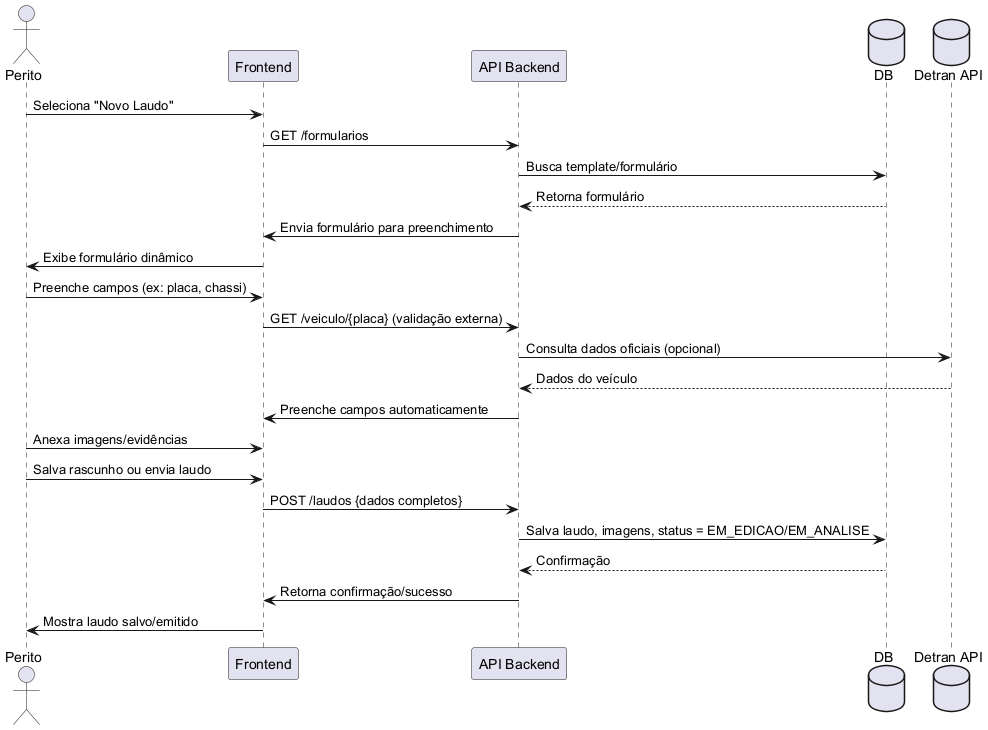

The diagram above was rendered by PlantUML. Its source (embedded in the PNG):
@startuml laudo
actor Perito
participant "Frontend" as FE
participant "API Backend" as API
database "DB"
database "Detran API" as Detran

Perito -> FE : Seleciona "Novo Laudo"
FE -> API : GET /formularios
API -> DB : Busca template/formulário
DB --> API : Retorna formulário
API -> FE : Envia formulário para preenchimento
FE -> Perito : Exibe formulário dinâmico

Perito -> FE : Preenche campos (ex: placa, chassi)
FE -> API : GET /veiculo/{placa} (validação externa)
API -> Detran : Consulta dados oficiais (opcional)
Detran --> API : Dados do veículo
API -> FE : Preenche campos automaticamente

Perito -> FE : Anexa imagens/evidências
Perito -> FE : Salva rascunho ou envia laudo
FE -> API : POST /laudos {dados completos}
API -> DB : Salva laudo, imagens, status = EM_EDICAO/EM_ANALISE
DB --> API : Confirmação
API -> FE : Retorna confirmação/sucesso
FE -> Perito : Mostra laudo salvo/emitido

@enduml